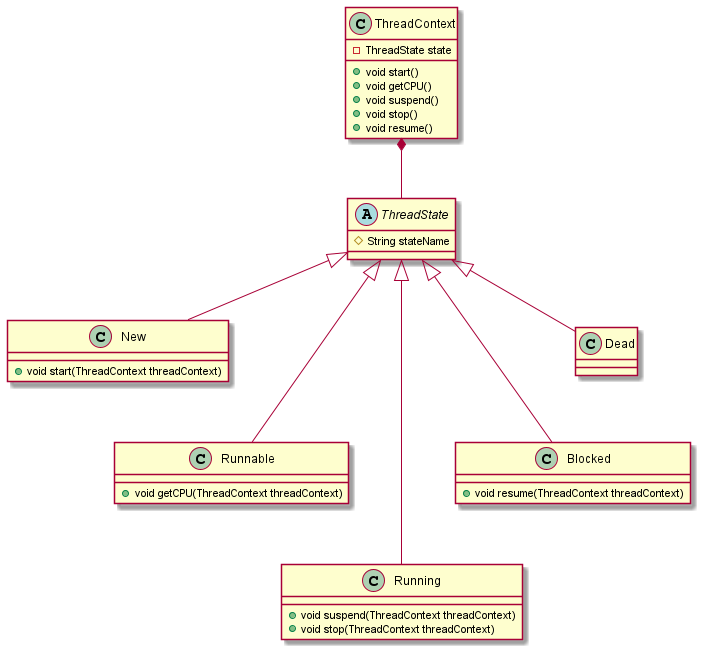

The diagram above was rendered by PlantUML. Its source (embedded in the PNG):
@startuml

abstract class ThreadState {
    # String stateName
}
class New{
    + void start(ThreadContext threadContext)
}
class Runnable{
    + void getCPU(ThreadContext threadContext)
}
class Running{
    + void suspend(ThreadContext threadContext)
    + void stop(ThreadContext threadContext)
}
class Blocked{
    + void resume(ThreadContext threadContext)
}
class ThreadContext {
    - ThreadState state
    + void start()
    + void getCPU()
    + void suspend()
    + void stop()
    + void resume()
}
ThreadContext *-- ThreadState
ThreadState <|-- New
ThreadState <|--- Runnable
ThreadState <|---- Running
ThreadState <|--- Blocked
ThreadState <|-- Dead

@enduml